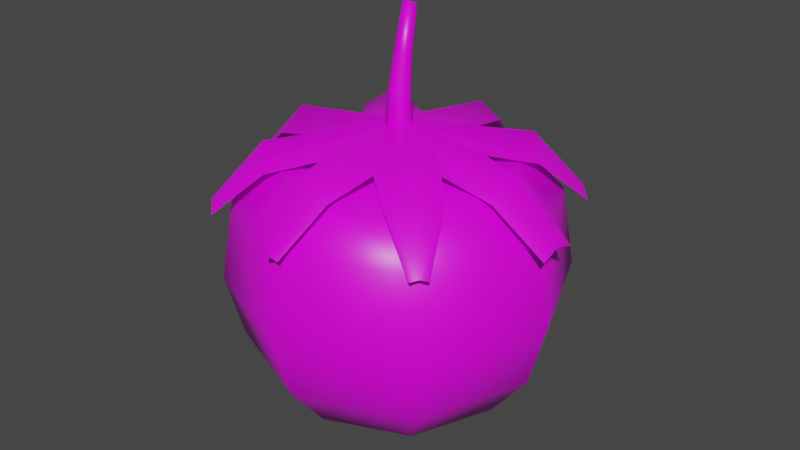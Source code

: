 # Source: Strawberry.blend  (saved by Blender 2.82.7; exported with 4.5.12 LTS)
import bpy
from mathutils import Matrix  # noqa: F401  (used for matrix-valued properties, if any)

bpy.ops.wm.read_factory_settings(use_empty=True)
scene = bpy.context.scene
scene.name = 'Scene'

# ---- collections
col_collection = bpy.data.collections.new('Collection'); scene.collection.children.link(col_collection)

# ---- images (referenced by path relative to the original .blend; pixels are not part of the script)
import os
ASSET_DIR = os.environ.get("B2B_ASSET_DIR", "")  # directory of the original .blend (textures are referenced by path, not embedded)
HERE = os.path.dirname(os.path.abspath(__file__))  # packed textures are extracted next to this script under _unpacked/

def load_image(name, relpath, width, height, colorspace="sRGB"):
    """Load a texture the original file referenced (path relative to the .blend, or extracted next to this script)."""
    p = next((c for c in (os.path.join(HERE, relpath), os.path.join(ASSET_DIR, relpath)) if relpath and os.path.exists(c)), "")
    if p:
        img = bpy.data.images.load(p, check_existing=True)
        img.name = name
    else:  # same state as the original file: an image datablock whose file is absent (Cycles renders it pink)
        img = bpy.data.images.new(name, width, height)
        img.source = "FILE"
        img.filepath = "//" + (relpath or name)
    img.colorspace_settings.name = colorspace
    return img
img_palette_png = load_image('Palette.png', 'Palette.png', 1024, 1024, 'sRGB')
img_palette_png_002 = load_image('Palette.png.002', 'Palette.png', 1024, 1024, 'sRGB')
img_palette_png_001 = load_image('Palette.png.001', 'Palette.png', 1024, 1024, 'sRGB')

# ---- materials (node trees are filled in below, after node groups)
mat_material = bpy.data.materials.new('Material')
mat_material.alpha_threshold = 0.0
mat_material.use_transparent_shadow = False
mat_material.line_color = (0.0, 0.0, 0.0, 1.0)
mat_material_002 = bpy.data.materials.new('Material.002')
mat_material_002.alpha_threshold = 0.0
mat_material_002.use_transparent_shadow = False
mat_material_002.line_color = (0.0, 0.0, 0.0, 1.0)
mat_material_001 = bpy.data.materials.new('Material.001')
mat_material_001.alpha_threshold = 0.0
mat_material_001.use_transparent_shadow = False
mat_material_001.line_color = (0.0, 0.0, 0.0, 1.0)

# ---- material node trees
mat_material.use_nodes = True; mat_material.node_tree.nodes.clear()
_N = mat_material.node_tree.nodes; _L = mat_material.node_tree.links
n0 = _N.new('ShaderNodeOutputMaterial'); n0.name = 'Material Output'; n0.location = (300, 300)
n1 = _N.new('ShaderNodeBsdfPrincipled'); n1.name = 'Principled BSDF'; n1.location = (10, 300)
n1.distribution = 'GGX'
n1.subsurface_method = 'BURLEY'
n1.inputs[2].default_value = 0.4
n1.inputs[3].default_value = 1.45
n1.inputs[27].default_value = (0.0, 0.0, 0.0, 1.0)
n1.inputs[28].default_value = 1.0
n2 = _N.new('ShaderNodeTexImage'); n2.name = 'Image Texture'; n2.location = (-354, 241)
n2.image = img_palette_png
n2.interpolation = 'Closest'
_L.new(n1.outputs[0], n0.inputs[0])
_L.new(n2.outputs[0], n1.inputs[0])
n0.is_active_output = True
mat_material_002.use_nodes = True; mat_material_002.node_tree.nodes.clear()
_N = mat_material_002.node_tree.nodes; _L = mat_material_002.node_tree.links
n0 = _N.new('ShaderNodeOutputMaterial'); n0.name = 'Material Output'; n0.location = (300, 300)
n1 = _N.new('ShaderNodeBsdfPrincipled'); n1.name = 'Principled BSDF'; n1.location = (10, 300)
n1.distribution = 'GGX'
n1.subsurface_method = 'BURLEY'
n1.inputs[2].default_value = 0.4
n1.inputs[3].default_value = 1.45
n1.inputs[27].default_value = (0.0, 0.0, 0.0, 1.0)
n1.inputs[28].default_value = 1.0
n2 = _N.new('ShaderNodeTexImage'); n2.name = 'Image Texture'; n2.location = (-354, 241)
n2.image = img_palette_png_002
n2.interpolation = 'Closest'
_L.new(n1.outputs[0], n0.inputs[0])
_L.new(n2.outputs[0], n1.inputs[0])
n0.is_active_output = True
mat_material_001.use_nodes = True; mat_material_001.node_tree.nodes.clear()
_N = mat_material_001.node_tree.nodes; _L = mat_material_001.node_tree.links
n0 = _N.new('ShaderNodeOutputMaterial'); n0.name = 'Material Output'; n0.location = (300, 300)
n1 = _N.new('ShaderNodeBsdfPrincipled'); n1.name = 'Principled BSDF'; n1.location = (10, 300)
n1.distribution = 'GGX'
n1.subsurface_method = 'BURLEY'
n1.inputs[2].default_value = 0.4
n1.inputs[3].default_value = 1.45
n1.inputs[27].default_value = (0.0, 0.0, 0.0, 1.0)
n1.inputs[28].default_value = 1.0
n2 = _N.new('ShaderNodeTexImage'); n2.name = 'Image Texture'; n2.location = (-354, 241)
n2.image = img_palette_png_001
n2.interpolation = 'Closest'
_L.new(n1.outputs[0], n0.inputs[0])
_L.new(n2.outputs[0], n1.inputs[0])
n0.is_active_output = True

# ---- world
world_world = bpy.data.worlds.new('World'); scene.world = world_world
world_world.use_nodes = True; world_world.node_tree.nodes.clear()
_N = world_world.node_tree.nodes; _L = world_world.node_tree.links
n0 = _N.new('ShaderNodeOutputWorld'); n0.name = 'World Output'; n0.location = (300, 300)
n1 = _N.new('ShaderNodeBackground'); n1.name = 'Background'; n1.location = (10, 300)
n1.inputs[0].default_value = (0.05088, 0.05088, 0.05088, 1.0)
_L.new(n1.outputs[0], n0.inputs[0])
n0.is_active_output = True
world_world.color = (0.05088, 0.05088, 0.05088)
world_world.use_sun_shadow = False
world_world.sun_shadow_jitter_overblur = 0.0

# ---- meshes
me_cube = bpy.data.meshes.new('Cube')
me_cube.from_pydata([(0.1061, -0.1061, 0.4752), (0.1061, -0.1061, 0.5627), (0.02652, -0.5427, 0.3789), (0.07955, -0.4, 0.5111), (0.4, -0.09281, 0.4962), (0.5596, -0.06629, 0.3615), (0.0, -0.15, 0.3465), (-0.1061, -0.1061, 0.5627), (0.0, -0.5427, 0.3855), (-0.02652, -0.5427, 0.3789), (-0.07955, -0.4, 0.5111), (0.0, -0.4, 0.5567), (-0.4, -0.09281, 0.4962), (-0.5596, -0.06629, 0.3615), (0.15, 0.0, 0.4752), (0.1061, 0.1061, 0.5627), (0.02652, 0.5427, 0.3789), (0.07955, 0.4, 0.5111), (0.4, 0.09281, 0.4962), (0.4, 0.0, 0.5624), (0.5596, 0.06629, 0.3615), (0.5596, 0.0, 0.3861), (0.0, 0.15, 0.3465), (-0.1061, 0.1061, 0.4752), (-0.15, 0.0, 0.4752), (0.0, 0.0, 0.6171), (-0.1061, 0.1061, 0.5627), (0.0, 0.5427, 0.3855), (-0.02652, 0.5427, 0.3789), (-0.07955, 0.4, 0.5111), (0.0, 0.4, 0.5567), (-0.4, 0.09281, 0.4962), (-0.4, 0.0, 0.5624), (-0.5596, 0.06629, 0.3615), (-0.5596, 0.0, 0.3861), (0.15, 2.98e-08, 0.5627), (0.4025, -0.365, 0.3789), (0.3391, -0.2266, 0.5111), (0.3485, 0.2172, 0.4962), (0.4425, 0.3488, 0.3615), (0.1061, -0.1061, 0.3465), (-2.98e-08, -0.15, 0.4752), (-2.98e-08, -0.15, 0.5627), (0.3837, -0.3837, 0.3855), (0.365, -0.4025, 0.3789), (0.2266, -0.3391, 0.5111), (0.2828, -0.2828, 0.5567), (-0.2172, -0.3485, 0.4962), (-0.3488, -0.4425, 0.3615), (2.98e-08, 0.15, 0.4752), (0.1061, 0.1061, 0.4752), (2.98e-08, 0.15, 0.5627), (-0.365, 0.4025, 0.3789), (-0.2266, 0.3391, 0.5111), (0.2172, 0.3485, 0.4962), (0.2828, 0.2828, 0.5624), (0.3488, 0.4425, 0.3615), (0.3957, 0.3957, 0.3861), (-0.1061, 0.1061, 0.3465), (-0.1061, -0.1061, 0.4752), (-0.15, -2.98e-08, 0.5627), (0.0, 0.0, 0.6179), (-0.3837, 0.3837, 0.3855), (-0.4025, 0.365, 0.3789), (-0.3391, 0.2266, 0.5111), (-0.2828, 0.2828, 0.5567), (-0.3485, -0.2172, 0.4962), (-0.2828, -0.2828, 0.5624), (-0.4425, -0.3488, 0.3615), (-0.3957, -0.3957, 0.3861), (-1.04e-08, 0.03217, 0.6839), (-9.66e-09, 0.04313, 0.492), (0.03536, 0.02849, 0.492), (0.05, -0.006868, 0.492), (0.03536, -0.04222, 0.492), (-1.403e-08, -0.05687, 0.492), (-0.03536, -0.04222, 0.492), (-0.05, -0.006868, 0.492), (-0.03536, 0.02849, 0.492), (0.0251, 0.02209, 0.6863), (0.0355, -0.002242, 0.6921), (0.0251, -0.02657, 0.6979), (-1.35e-08, -0.03665, 0.7002), (-0.0251, -0.02657, 0.6979), (-0.0355, -0.002242, 0.6921), (-0.0251, 0.02209, 0.6863), (-1.044e-08, 0.04033, 0.8021), (0.01995, 0.03279, 0.8055), (0.02822, 0.01458, 0.8136), (0.01995, -0.003629, 0.8218), (-1.291e-08, -0.01117, 0.8252), (-0.01995, -0.003629, 0.8218), (-0.02822, 0.01458, 0.8136), (-0.01995, 0.03279, 0.8055), (-0.01492, 0.05795, 0.9477), (-0.0211, 0.04433, 0.9538), (-0.01492, 0.03072, 0.9599), (-1.028e-08, 0.02508, 0.9624), (0.01492, 0.03072, 0.9599), (0.0211, 0.04433, 0.9538), (0.01492, 0.05795, 0.9477), (-8.437e-09, 0.06359, 0.9452)], [], [(14, 0, 1, 61), (0, 6, 25, 1), (1, 25, 11, 3), (3, 11, 8, 2), (61, 1, 4, 19), (19, 4, 5, 21), (24, 61, 7, 59), (59, 7, 25, 6), (7, 10, 11, 25), (10, 9, 8, 11), (61, 32, 12, 7), (32, 34, 13, 12), (14, 61, 15, 50), (50, 15, 25, 22), (15, 17, 30, 25), (17, 16, 27, 30), (61, 19, 18, 15), (19, 21, 20, 18), (24, 23, 26, 61), (23, 22, 25, 26), (26, 25, 30, 29), (29, 30, 27, 28), (61, 26, 31, 32), (32, 31, 33, 34), (50, 14, 35, 61), (14, 40, 25, 35), (35, 25, 46, 37), (37, 46, 43, 36), (61, 35, 38, 55), (55, 38, 39, 57), (59, 61, 42, 41), (41, 42, 25, 40), (42, 45, 46, 25), (45, 44, 43, 46), (61, 67, 47, 42), (67, 69, 48, 47), (50, 61, 51, 49), (49, 51, 25, 58), (51, 53, 65, 25), (53, 52, 62, 65), (61, 55, 54, 51), (55, 57, 56, 54), (59, 24, 60, 61), (24, 58, 25, 60), (60, 25, 65, 64), (64, 65, 62, 63), (61, 60, 66, 67), (67, 66, 68, 69), (75, 82, 83, 76), (71, 70, 79, 72), (76, 83, 84, 77), (73, 80, 81, 74), (77, 84, 85, 78), (74, 81, 82, 75), (78, 85, 70, 71), (72, 79, 80, 73), (71, 72, 73, 74, 75, 76, 77, 78), (70, 85, 93, 86), (79, 70, 86, 87), (81, 80, 88, 89), (83, 82, 90, 91), (85, 84, 92, 93), (80, 79, 87, 88), (82, 81, 89, 90), (84, 83, 91, 92), (88, 87, 100, 99), (91, 90, 97, 96), (86, 93, 94, 101), (90, 89, 98, 97), (93, 92, 95, 94), (89, 88, 99, 98), (87, 86, 101, 100), (92, 91, 96, 95), (96, 97, 98, 99, 100, 101, 94, 95)])
me_cube.polygons.foreach_set('use_smooth', [True] * 74)
me_cube.polygons.foreach_set('material_index', [0, 0, 0, 0, 0, 0, 0, 0, 0, 0, 0, 0, 0, 0, 0, 0, 0, 0, 0, 0, 0, 0, 0, 0, 1, 1, 1, 1, 1, 1, 1, 1, 1, 1, 1, 1, 1, 1, 1, 1, 1, 1, 1, 1, 1, 1, 1, 1, 0, 0, 0, 0, 0, 0, 0, 0, 0, 0, 0, 0, 0, 0, 0, 0, 0, 0, 0, 0, 0, 0, 0, 0, 0, 0])
_uv = me_cube.uv_layers.new(name='UVMap')
_uv.uv.foreach_set('vector', [0.9239, 0.8433, 0.9239, 0.8433, 0.9239, 0.8433, 0.9239, 0.8433, 0.9239, 0.8433, 0.9239, 0.8433, 0.9239, 0.8433, 0.9239, 0.8433, 0.9239, 0.8433, 0.9239, 0.8433, 0.9239, 0.8433, 0.9239, 0.8433, 0.9239, 0.8433, 0.9239, 0.8433, 0.9239, 0.8433, 0.9239, 0.8433, 0.9239, 0.8433, 0.9239, 0.8433, 0.9239, 0.8433, 0.9239, 0.8433, 0.9239, 0.8433, 0.9239, 0.8433, 0.9239, 0.8433, 0.9239, 0.8433, 0.9239, 0.8433, 0.9239, 0.8433, 0.9239, 0.8433, 0.9239, 0.8433, 0.9239, 0.8433, 0.9239, 0.8433, 0.9239, 0.8433, 0.9239, 0.8433, 0.9239, 0.8433, 0.9239, 0.8433, 0.9239, 0.8433, 0.9239, 0.8433, 0.9239, 0.8433, 0.9239, 0.8433, 0.9239, 0.8433, 0.9239, 0.8433, 0.9239, 0.8433, 0.9239, 0.8433, 0.9239, 0.8433, 0.9239, 0.8433, 0.9239, 0.8433, 0.9239, 0.8433, 0.9239, 0.8433, 0.9239, 0.8433, 0.9239, 0.8433, 0.9239, 0.8433, 0.9239, 0.8433, 0.9239, 0.8433, 0.9239, 0.8433, 0.9239, 0.8433, 0.9239, 0.8433, 0.9239, 0.8433, 0.9239, 0.8433, 0.9239, 0.8433, 0.9239, 0.8433, 0.9239, 0.8433, 0.9239, 0.8433, 0.9239, 0.8433, 0.9239, 0.8433, 0.9239, 0.8433, 0.9239, 0.8433, 0.9239, 0.8433, 0.9239, 0.8433, 0.9239, 0.8433, 0.9239, 0.8433, 0.9239, 0.8433, 0.9239, 0.8433, 0.9239, 0.8433, 0.9239, 0.8433, 0.9239, 0.8433, 0.9239, 0.8433, 0.9239, 0.8433, 0.9239, 0.8433, 0.9239, 0.8433, 0.9239, 0.8433, 0.9239, 0.8433, 0.9239, 0.8433, 0.9239, 0.8433, 0.9239, 0.8433, 0.9239, 0.8433, 0.9239, 0.8433, 0.9239, 0.8433, 0.9239, 0.8433, 0.9239, 0.8433, 0.9239, 0.8433, 0.9239, 0.8433, 0.9239, 0.8433, 0.9239, 0.8433, 0.9239, 0.8433, 0.9239, 0.8433, 0.9239, 0.8433, 0.9239, 0.8433, 0.9239, 0.8433, 0.9239, 0.8433, 0.9239, 0.8433, 0.9239, 0.8433, 0.9239, 0.8433, 0.9239, 0.8433, 0.9239, 0.8433, 0.9239, 0.8433, 0.9239, 0.8433, 0.9239, 0.8433, 0.9239, 0.8433, 0.9239, 0.8433, 0.9239, 0.8433, 0.9239, 0.8433, 0.9239, 0.8433, 0.9239, 0.8433, 0.9239, 0.8433, 0.9239, 0.8433, 0.9239, 0.8433, 0.9239, 0.8433, 0.9239, 0.8433, 0.9239, 0.8433, 0.9239, 0.8433, 0.9239, 0.8433, 0.9239, 0.8433, 0.9239, 0.8433, 0.9239, 0.8433, 0.9239, 0.8433, 0.9239, 0.8433, 0.9239, 0.8433, 0.9239, 0.8433, 0.9239, 0.8433, 0.9239, 0.8433, 0.9239, 0.8433, 0.9239, 0.8433, 0.9239, 0.8433, 0.9239, 0.8433, 0.9239, 0.8433, 0.9239, 0.8433, 0.9239, 0.8433, 0.9239, 0.8433, 0.9239, 0.8433, 0.9239, 0.8433, 0.9239, 0.8433, 0.9239, 0.8433, 0.9239, 0.8433, 0.9239, 0.8433, 0.9239, 0.8433, 0.9239, 0.8433, 0.9239, 0.8433, 0.9239, 0.8433, 0.9239, 0.8433, 0.9239, 0.8433, 0.9239, 0.8433, 0.9239, 0.8433, 0.9239, 0.8433, 0.9239, 0.8433, 0.9239, 0.8433, 0.9239, 0.8433, 0.9239, 0.8433, 0.9239, 0.8433, 0.9239, 0.8433, 0.9239, 0.8433, 0.9239, 0.8433, 0.9239, 0.8433, 0.9239, 0.8433, 0.9239, 0.8433, 0.9239, 0.8433, 0.9239, 0.8433, 0.9239, 0.8433, 0.9239, 0.8433, 0.9239, 0.8433, 0.9239, 0.8433, 0.9239, 0.8433, 0.9239, 0.8433, 0.9239, 0.8433, 0.9239, 0.8433, 0.9239, 0.8433, 0.9239, 0.8433, 0.9239, 0.8433, 0.9239, 0.8433, 0.9239, 0.8433, 0.9239, 0.8433, 0.9239, 0.8433, 0.9239, 0.8433, 0.9239, 0.8433, 0.9239, 0.8433, 0.9239, 0.8433, 0.9239, 0.8433, 0.9239, 0.8433, 0.9239, 0.8433, 0.9239, 0.8433, 0.9239, 0.8433, 0.9239, 0.8433, 0.9239, 0.8433, 0.9239, 0.8433, 0.9031, 0.8398, 0.9031, 0.8398, 0.9031, 0.8398, 0.9031, 0.8398, 0.9031, 0.8398, 0.9031, 0.8398, 0.9031, 0.8398, 0.9031, 0.8398, 0.9031, 0.8398, 0.9031, 0.8398, 0.9031, 0.8398, 0.9031, 0.8398, 0.9031, 0.8398, 0.9031, 0.8398, 0.9031, 0.8398, 0.9031, 0.8398, 0.9031, 0.8398, 0.9031, 0.8398, 0.9031, 0.8398, 0.9031, 0.8398, 0.9031, 0.8398, 0.9031, 0.8398, 0.9031, 0.8398, 0.9031, 0.8398, 0.9031, 0.8398, 0.9031, 0.8398, 0.9031, 0.8398, 0.9031, 0.8398, 0.9031, 0.8398, 0.9031, 0.8398, 0.9031, 0.8398, 0.9031, 0.8398, 0.9031, 0.8398, 0.9031, 0.8398, 0.9031, 0.8398, 0.9031, 0.8398, 0.9031, 0.8398, 0.9031, 0.8398, 0.9031, 0.8398, 0.9031, 0.8398, 0.9031, 0.8398, 0.9031, 0.8398, 0.9031, 0.8398, 0.9031, 0.8398, 0.9031, 0.8398, 0.9031, 0.8398, 0.9031, 0.8398, 0.9031, 0.8398, 0.9031, 0.8398, 0.9031, 0.8398, 0.9031, 0.8398, 0.9031, 0.8398, 0.9031, 0.8398, 0.9031, 0.8398, 0.9031, 0.8398, 0.9031, 0.8398, 0.9031, 0.8398, 0.9031, 0.8398, 0.9031, 0.8398, 0.9031, 0.8398, 0.9031, 0.8398, 0.9031, 0.8398, 0.9031, 0.8398, 0.9031, 0.8398, 0.9031, 0.8398, 0.9031, 0.8398, 0.9031, 0.8398, 0.9031, 0.8398, 0.9031, 0.8398, 0.9031, 0.8398, 0.9031, 0.8398, 0.9031, 0.8398, 0.9031, 0.8398, 0.9031, 0.8398, 0.9031, 0.8398, 0.9031, 0.8398, 0.9031, 0.8398, 0.9031, 0.8398, 0.9031, 0.8398, 0.9031, 0.8398, 0.9031, 0.8398, 0.9031, 0.8398, 0.9031, 0.8398, 0.9031, 0.8398, 0.9031, 0.8398, 0.9031, 0.8398, 0.9031, 0.8398, 0.9031, 0.8398, 0.9031, 0.8398, 0.9031, 0.8398, 0.9031, 0.8398, 0.9031, 0.8398, 0.9031, 0.8398, 0.9031, 0.8398, 0.9031, 0.8398, 0.9031, 0.8398, 0.9031, 0.8398, 0.9031, 0.8398, 0.9031, 0.8398, 0.9031, 0.8398, 0.9031, 0.8398, 0.9031, 0.8398, 0.9031, 0.8398, 0.9031, 0.8398, 0.9031, 0.8398, 0.9031, 0.8398, 0.9031, 0.8398, 0.9031, 0.8398, 0.9031, 0.8398, 0.9031, 0.8398, 0.9031, 0.8398, 0.9031, 0.8398])
me_cube.materials.append(mat_material)
me_cube.materials.append(mat_material_002)
me_cube.use_remesh_preserve_volume = False
me_cube.use_remesh_preserve_attributes = False
me_cube.use_mirror_vertex_groups = False
me_cube.update()
me_cube_001 = bpy.data.meshes.new('Cube.001')
me_cube_001.from_pydata([(-2.19e-09, 7.862e-09, -0.4252), (-8.694e-10, 0.3833, 0.5), (0.271, 0.271, 0.5), (0.3833, -1.589e-08, 0.5), (0.271, -0.271, 0.5), (-3.438e-08, -0.3833, 0.5), (-0.271, -0.271, 0.5), (-0.3833, 5.44e-09, 0.5), (-0.271, 0.271, 0.5), (-2.908e-10, 0.3659, -0.25), (2.216e-09, 0.5447, 0.1132), (1.292e-09, 0.5019, 0.3753), (0.3549, 0.3549, 0.3753), (0.3852, 0.3852, 0.1132), (0.2587, 0.2587, -0.25), (0.5019, -2.227e-08, 0.3753), (0.5447, -2.461e-08, 0.1132), (0.3659, -1.585e-08, -0.25), (0.3549, -0.3549, 0.3753), (0.3852, -0.3852, 0.1132), (0.2587, -0.2587, -0.25), (-4.258e-08, -0.5019, 0.3753), (-4.54e-08, -0.5447, 0.1132), (-3.227e-08, -0.3659, -0.25), (-0.3549, -0.3549, 0.3753), (-0.3852, -0.3852, 0.1132), (-0.2587, -0.2587, -0.25), (-0.5019, 5.651e-09, 0.3753), (-0.5447, 5.692e-09, 0.1132), (-0.3659, 4.5e-09, -0.25), (-0.3549, 0.3549, 0.3753), (-0.3852, 0.3852, 0.1132), (-0.2587, 0.2587, -0.25), (1.838e-09, 0.4893, -0.09171), (0.346, 0.346, -0.09171), (0.4893, -2.245e-08, -0.09171), (0.346, -0.346, -0.09171), (-4.093e-08, -0.4893, -0.09171), (-0.346, -0.346, -0.09171), (-0.4893, 4.77e-09, -0.09171), (-0.346, 0.346, -0.09171)], [], [(11, 1, 2, 12), (12, 2, 3, 15), (15, 3, 4, 18), (18, 4, 5, 21), (21, 5, 6, 24), (24, 6, 7, 27), (3, 1, 7), (27, 7, 8, 30), (30, 8, 1, 11), (0, 32, 9), (40, 31, 10, 33), (31, 30, 11, 10), (0, 29, 32), (39, 28, 31, 40), (28, 27, 30, 31), (0, 26, 29), (38, 25, 28, 39), (25, 24, 27, 28), (0, 23, 26), (37, 22, 25, 38), (22, 21, 24, 25), (0, 20, 23), (36, 19, 22, 37), (19, 18, 21, 22), (0, 17, 20), (35, 16, 19, 36), (16, 15, 18, 19), (0, 14, 17), (34, 13, 16, 35), (13, 12, 15, 16), (0, 9, 14), (33, 10, 13, 34), (10, 11, 12, 13), (3, 2, 1), (1, 8, 7), (7, 6, 5), (5, 4, 7), (4, 3, 7), (9, 33, 34, 14), (14, 34, 35, 17), (17, 35, 36, 20), (20, 36, 37, 23), (23, 37, 38, 26), (26, 38, 39, 29), (29, 39, 40, 32), (32, 40, 33, 9)])
me_cube_001.polygons.foreach_set('use_smooth', [True] * 46)
_uv = me_cube_001.uv_layers.new(name='UVMap')
_uv.uv.foreach_set('vector', [0.08167, 0.8987, 0.08167, 0.8987, 0.08167, 0.8987, 0.08167, 0.8987, 0.08167, 0.8987, 0.08167, 0.8987, 0.08167, 0.8987, 0.08167, 0.8987, 0.08167, 0.8987, 0.08167, 0.8987, 0.08167, 0.8987, 0.08167, 0.8987, 0.08167, 0.8987, 0.08167, 0.8987, 0.08167, 0.8987, 0.08167, 0.8987, 0.08167, 0.8987, 0.08167, 0.8987, 0.08167, 0.8987, 0.08167, 0.8987, 0.08167, 0.8987, 0.08167, 0.8987, 0.08167, 0.8987, 0.08167, 0.8987, 0.08167, 0.8987, 0.08167, 0.8987, 0.08167, 0.8987, 0.08167, 0.8987, 0.08167, 0.8987, 0.08167, 0.8987, 0.08167, 0.8987, 0.08167, 0.8987, 0.08167, 0.8987, 0.08167, 0.8987, 0.08167, 0.8987, 0.08167, 0.8987, 0.08167, 0.8987, 0.08167, 0.8987, 0.08167, 0.8987, 0.08167, 0.8987, 0.08167, 0.8987, 0.08167, 0.8987, 0.08167, 0.8987, 0.08167, 0.8987, 0.08167, 0.8987, 0.08167, 0.8987, 0.08167, 0.8987, 0.08167, 0.8987, 0.08167, 0.8987, 0.08167, 0.8987, 0.08167, 0.8987, 0.08167, 0.8987, 0.08167, 0.8987, 0.08167, 0.8987, 0.08167, 0.8987, 0.08167, 0.8987, 0.08167, 0.8987, 0.08167, 0.8987, 0.08167, 0.8987, 0.08167, 0.8987, 0.08167, 0.8987, 0.08167, 0.8987, 0.08167, 0.8987, 0.08167, 0.8987, 0.08167, 0.8987, 0.08167, 0.8987, 0.08167, 0.8987, 0.08167, 0.8987, 0.08167, 0.8987, 0.08167, 0.8987, 0.08167, 0.8987, 0.08167, 0.8987, 0.08167, 0.8987, 0.08167, 0.8987, 0.08167, 0.8987, 0.08167, 0.8987, 0.08167, 0.8987, 0.08167, 0.8987, 0.08167, 0.8987, 0.08167, 0.8987, 0.08167, 0.8987, 0.08167, 0.8987, 0.08167, 0.8987, 0.08167, 0.8987, 0.08167, 0.8987, 0.08167, 0.8987, 0.08167, 0.8987, 0.08167, 0.8987, 0.08167, 0.8987, 0.08167, 0.8987, 0.08167, 0.8987, 0.08167, 0.8987, 0.08167, 0.8987, 0.08167, 0.8987, 0.08167, 0.8987, 0.08167, 0.8987, 0.08167, 0.8987, 0.08167, 0.8987, 0.08167, 0.8987, 0.08167, 0.8987, 0.08167, 0.8987, 0.08167, 0.8987, 0.08167, 0.8987, 0.08167, 0.8987, 0.08167, 0.8987, 0.08167, 0.8987, 0.08167, 0.8987, 0.08167, 0.8987, 0.08167, 0.8987, 0.08167, 0.8987, 0.08167, 0.8987, 0.08167, 0.8987, 0.08167, 0.8987, 0.08167, 0.8987, 0.08167, 0.8987, 0.08167, 0.8987, 0.08167, 0.8987, 0.08167, 0.8987, 0.08167, 0.8987, 0.08167, 0.8987, 0.08167, 0.8987, 0.08167, 0.8987, 0.08167, 0.8987, 0.08167, 0.8987, 0.08167, 0.8987, 0.08167, 0.8987, 0.08167, 0.8987, 0.08167, 0.8987, 0.08167, 0.8987, 0.08167, 0.8987, 0.08167, 0.8987, 0.08167, 0.8987, 0.08167, 0.8987, 0.08167, 0.8987, 0.08167, 0.8987, 0.08167, 0.8987, 0.08167, 0.8987, 0.08167, 0.8987, 0.08167, 0.8987, 0.08167, 0.8987, 0.08167, 0.8987, 0.08167, 0.8987, 0.08167, 0.8987, 0.08167, 0.8987, 0.08167, 0.8987, 0.08167, 0.8987, 0.08167, 0.8987, 0.08167, 0.8987, 0.08167, 0.8987, 0.08167, 0.8987, 0.08167, 0.8987, 0.08167, 0.8987, 0.08167, 0.8987, 0.08167, 0.8987, 0.08167, 0.8987, 0.08167, 0.8987, 0.08167, 0.8987, 0.08167, 0.8987, 0.08167, 0.8987, 0.08167, 0.8987, 0.08167, 0.8987, 0.08167, 0.8987, 0.08167, 0.8987, 0.08167, 0.8987, 0.08167, 0.8987, 0.08167, 0.8987, 0.08167, 0.8987, 0.08167, 0.8987, 0.08167, 0.8987, 0.08167, 0.8987])
me_cube_001.materials.append(mat_material_001)
me_cube_001.use_remesh_preserve_volume = False
me_cube_001.use_remesh_preserve_attributes = False
me_cube_001.use_mirror_vertex_groups = False
me_cube_001.update()

# ---- objects
ob_leaves = bpy.data.objects.new('Leaves', me_cube)
ob_berry = bpy.data.objects.new('Berry', me_cube_001)

# ---- transforms, parenting, visibility, modifiers, constraints
ob_leaves.location = (0.0, 0.0, 0.0)
ob_leaves.lock_rotations_4d = False
ob_leaves.empty_display_type = 'ARROWS'
ob_leaves.lineart.crease_threshold = 0.0
ob_berry.location = (0.0, 0.0, 0.0)
ob_berry.lock_rotations_4d = False
ob_berry.empty_display_type = 'ARROWS'
ob_berry.lineart.crease_threshold = 0.0

# ---- collection membership
col_collection.objects.link(ob_leaves)
col_collection.objects.link(ob_berry)

# ---- scene / render settings (as saved in the file)
scene.frame_start = 1; scene.frame_end = 250; scene.frame_set(1)
scene.render.engine = 'BLENDER_EEVEE_NEXT'
scene.cycles.use_denoising = False
scene.cycles.samples = 128
scene.cycles.sampling_pattern = 'TABULATED_SOBOL'
scene.cycles.use_adaptive_sampling = False
scene.cycles.use_light_tree = False
scene.view_settings.view_transform = 'Filmic'
bpy.context.view_layer.update()

# ---- added for rendering (the .blend has no active camera and no usable light): camera, sun
cam_auto = bpy.data.cameras.new('AutoCamera')
cam_auto.lens = 50.0
cam_auto.sensor_width = 36.0
cam_auto.clip_end = 1000.0
ob_auto_camera = bpy.data.objects.new('AutoCamera', cam_auto)
scene.collection.objects.link(ob_auto_camera)
ob_auto_camera.location = (1.93299, -2.31959, 1.81501)
ob_auto_camera.rotation_euler = (1.09748, -7.21219e-08, 0.694738)
scene.camera = ob_auto_camera
light_auto_sun = bpy.data.lights.new('AutoSun', 'SUN')
light_auto_sun.energy = 3.0
light_auto_sun.angle = 0.0523599
ob_auto_sun = bpy.data.objects.new('AutoSun', light_auto_sun)
scene.collection.objects.link(ob_auto_sun)
ob_auto_sun.rotation_euler = (0.872665, 0.174533, 0.523599)
bpy.context.view_layer.update()
